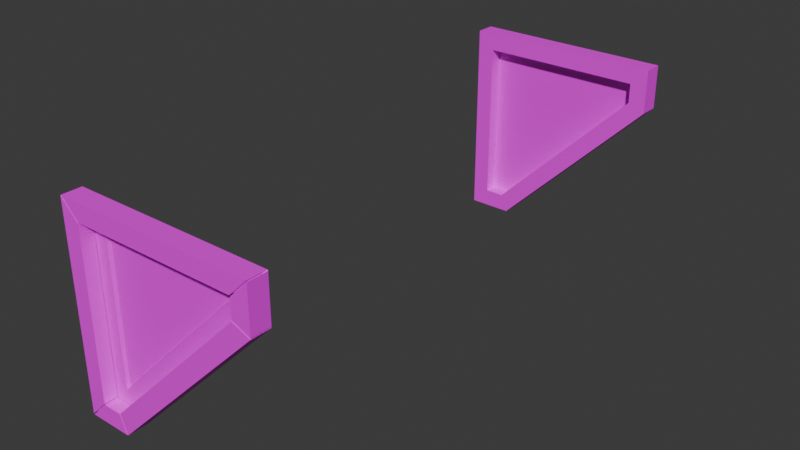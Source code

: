# Source: painting_trianglish_2.blend  (saved by Blender 5.0.119; exported with 4.5.12 LTS)
import bpy
from mathutils import Matrix  # noqa: F401  (used for matrix-valued properties, if any)

bpy.ops.wm.read_factory_settings(use_empty=True)
scene = bpy.context.scene
scene.name = 'Scene'

# ---- collections
col_collection = bpy.data.collections.new('Collection'); scene.collection.children.link(col_collection)

# ---- images (referenced by path relative to the original .blend; pixels are not part of the script)
import os
ASSET_DIR = os.environ.get("B2B_ASSET_DIR", "")  # directory of the original .blend (textures are referenced by path, not embedded)
HERE = os.path.dirname(os.path.abspath(__file__))  # packed textures are extracted next to this script under _unpacked/

def load_image(name, relpath, width, height, colorspace="sRGB"):
    """Load a texture the original file referenced (path relative to the .blend, or extracted next to this script)."""
    p = next((c for c in (os.path.join(HERE, relpath), os.path.join(ASSET_DIR, relpath)) if relpath and os.path.exists(c)), "")
    if p:
        img = bpy.data.images.load(p, check_existing=True)
        img.name = name
    else:  # same state as the original file: an image datablock whose file is absent (Cycles renders it pink)
        img = bpy.data.images.new(name, width, height)
        img.source = "FILE"
        img.filepath = "//" + (relpath or name)
    img.colorspace_settings.name = colorspace
    return img
img_ambient_occlusion = load_image('Ambient Occlusion', 'painting_trianglish_2_occlusion.png', 1024, 1024, 'Non-Color')
img_normals2 = load_image('Normals2', 'painting_square_normals.png', 1024, 1024, 'sRGB')

# ---- materials (node trees are filled in below, after node groups)
mat_frame = bpy.data.materials.new('Frame')
mat_frame.alpha_threshold = 0.0
mat_frame.use_backface_culling_lightprobe_volume = False
mat_frame.roughness = 0.5
mat_frame.line_color = (0.0, 0.0, 0.0, 1.0)

# ---- material node trees
mat_frame.use_nodes = True; mat_frame.node_tree.nodes.clear()
_N = mat_frame.node_tree.nodes; _L = mat_frame.node_tree.links
n0 = _N.new('ShaderNodeOutputMaterial'); n0.name = 'Material Output'; n0.location = (200, 100)
n1 = _N.new('ShaderNodeBsdfPrincipled'); n1.name = 'Principled BSDF'; n1.location = (-200, 100)
n2 = _N.new('ShaderNodeTexImage'); n2.name = 'Image Texture'; n2.location = (-496, 116)
n2.image = img_ambient_occlusion
n3 = _N.new('ShaderNodeTexImage'); n3.name = 'Image Texture.001'; n3.location = (-497, -169)
n3.image = img_normals2
n4 = _N.new('ShaderNodeTexCoord'); n4.name = 'Texture Coordinate'; n4.location = (-732, 60)
_L.new(n1.outputs[0], n0.inputs[0])
_L.new(n4.outputs[2], n2.inputs[0])
_L.new(n4.outputs[2], n3.inputs[0])
_L.new(n2.outputs[0], n1.inputs[0])
n0.is_active_output = True

# ---- world
world_world = bpy.data.worlds.new('World'); scene.world = world_world
world_world.use_nodes = True; world_world.node_tree.nodes.clear()
_N = world_world.node_tree.nodes; _L = world_world.node_tree.links
n0 = _N.new('ShaderNodeOutputWorld'); n0.name = 'World Output'; n0.location = (200, 100)
n1 = _N.new('ShaderNodeBackground'); n1.name = 'Background'; n1.location = (-200, 100)
n1.inputs[0].default_value = (0.05088, 0.05088, 0.05088, 1.0)
_L.new(n1.outputs[0], n0.inputs[0])
n0.is_active_output = True
world_world.color = (0.05088, 0.05088, 0.05088)
world_world.sun_shadow_jitter_overblur = 0.0

# ---- meshes
me_cube_001 = bpy.data.meshes.new('Cube.001')
me_cube_001.from_pydata([(-0.3, 0.03, -0.3), (-0.3, 0.03, 0.3), (0.3, 0.03, 0.3), (-0.2473, -0.03, -0.2473), (-0.2473, -0.03, 0.2473), (0.2473, -0.03, 0.2473), (0.3, 0.03, 0.1667), (-0.1667, 0.03, -0.3), (-0.1885, -0.03, -0.2473), (0.2473, -0.03, 0.1885), (-0.3, -0.03, -0.3), (-0.3, -0.03, 0.3), (0.3, -0.03, 0.3), (0.3, -0.03, 0.1667), (-0.1667, -0.03, -0.3), (-0.206, 0.01025, -0.2066), (-0.2066, 0.01025, 0.2066), (0.2066, 0.01025, 0.206), (-0.2473, 0.01025, -0.2473), (-0.2473, 0.01025, 0.2473), (0.2473, 0.01025, 0.2473), (0.2473, 0.01025, 0.1885), (-0.1885, 0.01025, -0.2473)], [], [(10, 11, 1, 0), (2, 1, 11, 12), (14, 7, 6, 13), (0, 7, 14, 10), (0, 1, 2, 6, 7), (6, 2, 12, 13), (3, 8, 22, 18), (3, 4, 11, 10), (4, 5, 12, 11), (9, 8, 14, 13), (8, 3, 10, 14), (5, 9, 13, 12), (16, 15, 17), (5, 4, 19, 20), (9, 5, 20, 21), (8, 9, 21, 22), (4, 3, 18, 19), (15, 16, 19, 18), (16, 17, 20, 19), (17, 15, 22, 21), (15, 18, 22), (17, 21, 20)])
_uv = me_cube_001.uv_layers.new(name='UVMap')
_uv.uv.foreach_set('vector', [0.219, 0.1113, 0.6057, 0.4991, 0.5669, 0.5378, 0.1802, 0.15, 0.2197, 0.2155, 0.6058, 0.6039, 0.567, 0.6425, 0.1809, 0.2541, 0.08504, 0.0002103, 0.1398, 0.0002103, 0.1398, 0.6027, 0.08504, 0.6027, -0.000913, 0.7931, 0.1207, 0.7931, 0.1207, 0.8479, -0.000913, 0.8479, 0.4914, 0.9551, 0.201, 0.9546, 0.2015, 0.6642, 0.266, 0.6643, 0.4915, 0.8906, 0.002671, 0.6277, 0.1243, 0.6277, 0.1243, 0.6825, 0.002671, 0.6825, 0.04717, 0.896, 0.1008, 0.896, 0.1008, 0.9327, 0.04717, 0.9327, 0.287, 0.1114, 0.6058, 0.4311, 0.6057, 0.4991, 0.219, 0.1113, 0.499, 0.6423, 0.1807, 0.3221, 0.1809, 0.2541, 0.567, 0.6425, 0.03695, 0.5828, 0.03695, 0.02013, 0.08504, 0.0002103, 0.08504, 0.6027, 0.1008, 0.896, 0.04717, 0.896, -0.000913, 0.8479, 0.1207, 0.8479, 0.07624, 0.7306, 0.02259, 0.7306, 0.002671, 0.6825, 0.1243, 0.6825, 0.9876, 0.006212, 0.9897, 0.7143, 0.2795, 0.01051, 0.1807, 0.3221, 0.499, 0.6423, 0.4729, 0.6682, 0.1546, 0.348, 0.02259, 0.7306, 0.07624, 0.7306, 0.07624, 0.7673, 0.02259, 0.7673, 0.03695, 0.02013, 0.03695, 0.5828, 0.0002103, 0.5828, 0.0002103, 0.02013, 0.6058, 0.4311, 0.287, 0.1114, 0.313, 0.08548, 0.6318, 0.4052, 0.1939, 0.5842, 0.1933, 0.9614, 0.1562, 0.9986, 0.1562, 0.5471, 0.1933, 0.9614, 0.5706, 0.9609, 0.6077, 0.9986, 0.1562, 0.9986, 0.5706, 0.9609, 0.1939, 0.5842, 0.2099, 0.5471, 0.6077, 0.9449, 0.1939, 0.5842, 0.1562, 0.5471, 0.2099, 0.5471, 0.5706, 0.9609, 0.6077, 0.9449, 0.6077, 0.9986])
me_cube_001.materials.append(mat_frame)
me_cube_001.update()
me_cube_003 = bpy.data.meshes.new('Cube.003')
me_cube_003.from_pydata([(0.1982, 0.01858, 0.2018), (-0.2517, 0.006045, 0.2534), (-0.2545, 0.006045, 0.2545), (-0.2517, 0.006045, -0.2534), (-0.2024, 0.01858, 0.2024), (-0.2018, 0.01858, -0.1982), (-0.2534, 0.006045, -0.2517), (-0.2542, 0.006045, -0.2548), (-0.1711, 0.02005, -0.2935), (-0.1683, 0.02005, -0.2924), (-0.1699, 0.02114, -0.2924), (0.2924, 0.02005, 0.1683), (0.2935, 0.02005, 0.1711), (-0.206, 0.01025, -0.2066), (-0.2066, 0.01025, 0.2066), (0.2066, 0.01025, 0.206), (0.2705, 0.01025, 0.2603), (-0.262, 0.008745, 0.262), (-0.2603, 0.01025, 0.2603), (-0.2603, 0.01025, -0.2705), (-0.262, 0.008745, -0.2722), (-0.2972, 0.03, -0.2972), (0.2924, 0.02114, 0.1699), (-0.2972, 0.03, 0.2972), (0.2935, 0.02004, 0.2917), (0.2972, 0.03, 0.2972), (0.2917, 0.02004, 0.2934), (0.2972, 0.03, 0.1679), (0.2925, 0.02097, 0.2925), (-0.1679, 0.03, -0.2972), (-0.2917, 0.02004, 0.2935), (-0.2935, 0.02004, 0.2917), (-0.2458, 0.01025, -0.2458), (-0.2458, 0.01025, 0.2458), (-0.2925, 0.02097, 0.2925), (0.2458, 0.01025, 0.2458), (-0.2934, 0.02004, -0.2917), (-0.2917, 0.02004, -0.2935), (0.2458, 0.01025, 0.1892), (-0.1892, 0.01025, -0.2458), (-0.2925, 0.02097, -0.2925), (0.2722, 0.008745, 0.262), (0.2722, 0.008745, 0.1985), (0.2705, 0.01025, 0.1992), (-0.1992, 0.01025, -0.2705), (-0.1985, 0.008745, -0.2722), (-0.245, -0.03, -0.2473), (-0.2473, -0.03, -0.245), (-0.2473, -0.03, 0.245), (-0.245, -0.03, 0.2473), (0.245, -0.03, 0.2473), (0.2473, -0.03, 0.245), (-0.187, -0.03, -0.2458), (-0.1907, -0.03, -0.2473), (0.2473, -0.03, 0.1907), (0.2458, -0.03, 0.187), (-0.3, -0.03, -0.2977), (-0.2977, -0.03, -0.3), (-0.2977, -0.03, 0.3), (-0.3, -0.03, 0.2977), (0.3, -0.03, 0.2977), (0.2977, -0.03, 0.3), (0.2985, -0.03, 0.1652), (0.3, -0.03, 0.1689), (-0.1689, -0.03, -0.3), (-0.1652, -0.03, -0.2985), (-0.2977, 0.02716, -0.3), (-0.3, 0.02716, -0.2977), (-0.2988, 0.02838, -0.2988), (-0.3, 0.02716, 0.2977), (-0.2977, 0.02716, 0.3), (-0.2988, 0.02838, 0.2988), (0.2977, 0.02716, 0.3), (0.3, 0.02716, 0.2977), (0.2988, 0.02838, 0.2988), (0.3, 0.02716, 0.1689), (0.2985, 0.02716, 0.1652), (0.2986, 0.0286, 0.1673), (-0.1652, 0.02716, -0.2985), (-0.1689, 0.02716, -0.3), (-0.1673, 0.0286, -0.2986), (-0.2473, 0.008745, -0.245), (-0.245, 0.008745, -0.2473), (-0.2484, 0.008745, -0.2491), (-0.245, 0.008745, 0.2473), (-0.2473, 0.008745, 0.245), (-0.2488, 0.008745, 0.2488), (0.2473, 0.008745, 0.245), (0.245, 0.008745, 0.2473), (0.2491, 0.008745, 0.2484), (0.2458, 0.008745, 0.187), (0.2473, 0.008745, 0.1907), (0.2493, 0.008745, 0.1893), (-0.1907, 0.008745, -0.2473), (-0.187, 0.008745, -0.2458), (-0.1893, 0.008745, -0.2493), (-0.2534, 0.006045, 0.2517), (0.2548, 0.006045, 0.2542), (0.2534, 0.006045, 0.2517), (0.2517, 0.006045, 0.2534), (0.255, 0.006049, 0.1866), (0.2523, 0.006049, 0.1848), (0.2535, 0.006049, 0.1877), (-0.1866, 0.006049, -0.255), (-0.1877, 0.006049, -0.2535), (-0.1848, 0.006049, -0.2523), (-0.2934, -0.02341, -0.2917), (-0.2917, -0.02341, -0.2935), (-0.2517, -0.02341, -0.2534), (-0.2534, -0.02341, -0.2517), (-0.2534, -0.02341, 0.2517), (-0.2517, -0.02341, 0.2534), (-0.2917, -0.02341, 0.2935), (-0.2935, -0.02341, 0.2917), (0.2517, -0.02341, 0.2534), (0.2534, -0.02341, 0.2517), (0.2935, -0.02341, 0.2917), (0.2917, -0.02341, 0.2934), (0.2924, -0.0234, 0.1683), (0.2935, -0.0234, 0.1711), (0.2535, -0.0234, 0.1877), (0.2523, -0.0234, 0.1848), (-0.1848, -0.0234, -0.2523), (-0.1877, -0.0234, -0.2535), (-0.1711, -0.0234, -0.2935), (-0.1683, -0.0234, -0.2924)], [], [(14, 13, 5, 4), (4, 5, 0), (15, 14, 4, 0), (44, 19, 20, 45), (119, 120, 121, 118), (107, 108, 109, 106), (101, 102, 100), (1, 96, 2), (9, 8, 10), (13, 15, 0, 5), (39, 32, 19, 44), (16, 43, 42, 41), (32, 33, 18, 19), (43, 44, 45, 42), (41, 17, 18, 16), (19, 18, 17, 20), (122, 105, 104, 123), (108, 3, 6, 109), (38, 39, 44, 43), (118, 11, 12, 119), (112, 30, 31, 113), (106, 36, 37, 107), (123, 124, 125, 122), (111, 112, 113, 110), (104, 105, 103), (98, 99, 97), (21, 23, 25, 27, 29), (12, 11, 22), (26, 24, 28), (31, 30, 34), (37, 36, 40), (101, 121, 120, 102), (98, 115, 114, 99), (35, 38, 43, 16), (33, 35, 16, 18), (13, 14, 33, 32), (1, 111, 110, 96), (13, 32, 39), (116, 24, 26, 117), (9, 125, 124, 8), (14, 15, 35, 33), (115, 116, 117, 114), (15, 38, 35), (15, 13, 39, 38), (6, 3, 7), (81, 47, 109, 6), (77, 75, 12, 22), (65, 52, 122, 125), (46, 82, 3, 108), (49, 58, 112, 111), (73, 74, 28, 24), (89, 87, 98, 97), (48, 85, 96, 110), (53, 64, 124, 123), (85, 86, 2, 96), (84, 49, 111, 1), (47, 56, 106, 109), (74, 72, 26, 28), (75, 63, 119, 12), (70, 71, 34, 30), (55, 62, 118, 121), (86, 84, 1, 2), (62, 76, 11, 118), (57, 46, 108, 107), (82, 83, 7, 3), (72, 61, 117, 26), (71, 69, 31, 34), (63, 54, 120, 119), (60, 73, 24, 116), (94, 95, 103, 105), (48, 47, 81, 85), (47, 48, 59, 56), (46, 53, 93, 82), (53, 46, 57, 64), (49, 50, 61, 58), (50, 49, 84, 88), (51, 54, 63, 60), (54, 51, 87, 91), (52, 55, 90, 94), (55, 52, 65, 62), (56, 59, 69, 67), (66, 79, 64, 57), (72, 70, 58, 61), (75, 73, 60, 63), (65, 78, 76, 62), (21, 29, 80, 79, 66, 68), (23, 21, 68, 67, 69, 71), (71, 70, 72, 74, 25, 23), (74, 73, 75, 77, 27, 25), (29, 27, 77, 76, 78, 80), (86, 85, 81, 83, 20, 17), (83, 82, 93, 95, 45, 20), (89, 88, 84, 86, 17, 41), (92, 91, 87, 89, 41, 42), (95, 94, 90, 92, 42, 45), (88, 89, 97, 99), (56, 67, 36, 106), (59, 48, 110, 113), (52, 94, 105, 122), (92, 90, 101, 100), (66, 57, 107, 37), (76, 77, 22, 11), (93, 53, 123, 104), (78, 65, 125, 9), (80, 78, 9, 10), (51, 60, 116, 115), (87, 51, 115, 98), (91, 92, 100, 102), (64, 79, 8, 124), (50, 88, 99, 114), (68, 66, 37, 40), (95, 93, 104, 103), (58, 70, 30, 112), (79, 80, 10, 8), (61, 50, 114, 117), (90, 55, 121, 101), (69, 59, 113, 31), (83, 81, 6, 7), (54, 91, 102, 120), (67, 68, 40, 36)])
_uv = me_cube_003.uv_layers.new(name='UVMap')
_uv.uv.foreach_set('vector', [0.1933, 0.9614, 0.1939, 0.5842, 0.1939, 0.5842, 0.1933, 0.9614, 0.9876, 0.006212, 0.9897, 0.7143, 0.2795, 0.01051, 0.5706, 0.9609, 0.1933, 0.9614, 0.1933, 0.9614, 0.5706, 0.9609, 0.1002, 0.9327, 0.04856, 0.9327, 0.04717, 0.9314, 0.1008, 0.9314, 0.08469, 0.6025, 0.03695, 0.5828, 0.03695, 0.5808, 0.08504, 0.6007, 0.001184, 0.8479, 0.04927, 0.896, 0.04717, 0.896, -0.0003888, 0.8484, 0.02259, 0.7659, 0.02457, 0.7659, 0.02295, 0.7659, 0.4724, 0.6658, 0.4739, 0.6673, 0.4739, 0.6673, 0.1207, 0.7957, 0.1188, 0.7957, 0.1202, 0.7951, 0.1939, 0.5842, 0.5706, 0.9609, 0.5706, 0.9609, 0.1939, 0.5842, 0.2093, 0.5484, 0.1576, 0.5484, 0.1576, 0.5484, 0.2093, 0.5484, 0.6063, 0.9972, 0.6063, 0.9455, 0.6077, 0.9449, 0.6077, 0.9986, 0.1576, 0.5484, 0.1576, 0.9972, 0.1576, 0.9972, 0.1576, 0.5484, 0.6063, 0.9455, 0.2093, 0.5484, 0.2099, 0.5471, 0.6077, 0.9449, 0.1556, 0.3471, 0.4739, 0.6673, 0.4719, 0.6673, 0.1556, 0.349, 0.3139, 0.08645, 0.6308, 0.4042, 0.6308, 0.4061, 0.312, 0.08645, 0.1008, 0.896, 0.1008, 0.9314, 0.09885, 0.9314, 0.09885, 0.896, 0.04927, 0.896, 0.04926, 0.9314, 0.04717, 0.9314, 0.04717, 0.896, 0.6063, 0.9455, 0.2093, 0.5484, 0.2093, 0.5484, 0.6063, 0.9455, 0.08504, 0.6007, 0.1372, 0.6007, 0.1372, 0.6027, 0.08469, 0.6025, 0.5655, 0.6411, 0.6025, 0.6043, 0.604, 0.6053, 0.5662, 0.6425, -0.0003888, 0.8484, -0.000913, 0.7957, 0.001177, 0.7957, 0.001184, 0.8479, 0.09885, 0.896, 0.1188, 0.8479, 0.1206, 0.8483, 0.1008, 0.896, 0.4975, 0.6409, 0.5655, 0.6411, 0.5662, 0.6425, 0.499, 0.6423, 0.09885, 0.9314, 0.1008, 0.9314, 0.1005, 0.9314, 0.1556, 0.3471, 0.157, 0.3486, 0.1556, 0.3471, 0.4901, 0.9538, 0.2024, 0.9533, 0.2028, 0.6656, 0.2654, 0.6657, 0.4902, 0.8912, 0.1372, 0.6027, 0.1372, 0.6007, 0.1379, 0.6021, 0.1243, 0.6303, 0.1222, 0.6303, 0.1232, 0.6303, 0.604, 0.6053, 0.6025, 0.6043, 0.604, 0.6042, 0.001177, 0.7957, -0.000913, 0.7957, 0.0002035, 0.7952, 0.001583, 0.5808, 0.03695, 0.5808, 0.03695, 0.5828, 0.001583, 0.5828, 0.1556, 0.3471, 0.1807, 0.3221, 0.1821, 0.3236, 0.157, 0.3486, 0.6063, 0.9972, 0.6063, 0.9455, 0.6063, 0.9455, 0.6063, 0.9972, 0.1576, 0.9972, 0.6063, 0.9972, 0.6063, 0.9972, 0.1576, 0.9972, 0.1939, 0.5842, 0.1933, 0.9614, 0.1576, 0.9972, 0.1576, 0.5484, 0.4724, 0.6658, 0.4975, 0.6409, 0.499, 0.6423, 0.4739, 0.6673, 0.1939, 0.5842, 0.1576, 0.5484, 0.2093, 0.5484, 0.1809, 0.2549, 0.2179, 0.2174, 0.2193, 0.2188, 0.1823, 0.2556, 0.1207, 0.7957, 0.1206, 0.8483, 0.1188, 0.8479, 0.1188, 0.7957, 0.1933, 0.9614, 0.5706, 0.9609, 0.6063, 0.9972, 0.1576, 0.9972, 0.1807, 0.3221, 0.1809, 0.2549, 0.1823, 0.2556, 0.1821, 0.3236, 0.5706, 0.9609, 0.6063, 0.9455, 0.6063, 0.9972, 0.5706, 0.9609, 0.1939, 0.5842, 0.2093, 0.5484, 0.6063, 0.9455, 0.04717, 0.9314, 0.04926, 0.9314, 0.04717, 0.9314, 0.3135, 0.08793, 0.2884, 0.1129, 0.2884, 0.1129, 0.3135, 0.08793, 0.2657, 0.665, 0.2649, 0.6643, 0.2649, 0.6643, 0.2657, 0.665, 0.08504, 0.002192, 0.03695, 0.02211, 0.03695, 0.02211, 0.08504, 0.002192, 0.04927, 0.896, 0.04926, 0.9314, 0.04926, 0.9314, 0.04927, 0.896, 0.4975, 0.6409, 0.5655, 0.6411, 0.5655, 0.6411, 0.4975, 0.6409, 0.2026, 0.6642, 0.2021, 0.6648, 0.2021, 0.6648, 0.2026, 0.6642, 0.07624, 0.7659, 0.07415, 0.7659, 0.07415, 0.7659, 0.07624, 0.7659, 0.6043, 0.4296, 0.6294, 0.4046, 0.6294, 0.4046, 0.6043, 0.4296, 0.09885, 0.896, 0.1188, 0.8479, 0.1188, 0.8479, 0.09885, 0.896, 0.6294, 0.4046, 0.6308, 0.4061, 0.6308, 0.4061, 0.6294, 0.4046, 0.4724, 0.6658, 0.4975, 0.6409, 0.4975, 0.6409, 0.4724, 0.6658, 0.2884, 0.1129, 0.2204, 0.1128, 0.2204, 0.1128, 0.2884, 0.1129, 0.2194, 0.2174, 0.2193, 0.2188, 0.2193, 0.2188, 0.2194, 0.2174, 0.004651, 0.6303, 0.004653, 0.6825, 0.004653, 0.6825, 0.004651, 0.6303, 0.6025, 0.6043, 0.604, 0.6042, 0.604, 0.6042, 0.6025, 0.6043, 0.03695, 0.5808, 0.08504, 0.6007, 0.08504, 0.6007, 0.03695, 0.5808, 0.4739, 0.6673, 0.4724, 0.6658, 0.4724, 0.6658, 0.4739, 0.6673, 0.08504, 0.6007, 0.1372, 0.6007, 0.1372, 0.6007, 0.08504, 0.6007, 0.001184, 0.8479, 0.04927, 0.896, 0.04927, 0.896, 0.001184, 0.8479, 0.04926, 0.9314, 0.04717, 0.9314, 0.04717, 0.9314, 0.04926, 0.9314, 0.2193, 0.2188, 0.1823, 0.2556, 0.1823, 0.2556, 0.2193, 0.2188, 0.5672, 0.5359, 0.5673, 0.5345, 0.5673, 0.5345, 0.5672, 0.5359, 0.004653, 0.6825, 0.02457, 0.7306, 0.02457, 0.7306, 0.004653, 0.6825, 0.1222, 0.6825, 0.1222, 0.6303, 0.1222, 0.6303, 0.1222, 0.6825, 0.001583, 0.02211, 0.001583, 0.02013, 0.001583, 0.02013, 0.001583, 0.02211, 0.6043, 0.4296, 0.2884, 0.1129, 0.3135, 0.08793, 0.6294, 0.4046, 0.2884, 0.1129, 0.6043, 0.4296, 0.6042, 0.4976, 0.2204, 0.1128, 0.04927, 0.896, 0.09885, 0.896, 0.09885, 0.9314, 0.04926, 0.9314, 0.09885, 0.896, 0.04927, 0.896, 0.001184, 0.8479, 0.1188, 0.8479, 0.4975, 0.6409, 0.1821, 0.3236, 0.1823, 0.2556, 0.5655, 0.6411, 0.1821, 0.3236, 0.4975, 0.6409, 0.4724, 0.6658, 0.157, 0.3486, 0.07415, 0.7306, 0.02457, 0.7306, 0.004653, 0.6825, 0.1222, 0.6825, 0.02457, 0.7306, 0.07415, 0.7306, 0.07415, 0.7659, 0.02457, 0.7659, 0.03695, 0.02211, 0.03695, 0.5808, 0.001583, 0.5808, 0.001583, 0.02211, 0.03695, 0.5808, 0.03695, 0.02211, 0.08504, 0.002192, 0.08504, 0.6007, 0.2204, 0.1128, 0.6042, 0.4976, 0.5673, 0.5345, 0.1835, 0.1497, 0.001177, 0.7957, 0.1188, 0.7957, 0.1188, 0.8479, 0.001184, 0.8479, 0.2193, 0.2188, 0.6025, 0.6043, 0.5655, 0.6411, 0.1823, 0.2556, 0.004651, 0.6303, 0.1222, 0.6303, 0.1222, 0.6825, 0.004653, 0.6825, 0.08504, 0.002192, 0.1372, 0.002191, 0.1372, 0.6007, 0.08504, 0.6007, 0.00168, 0.7931, 0.1197, 0.7931, 0.1202, 0.7951, 0.1188, 0.7957, 0.001177, 0.7957, 0.0002035, 0.7952, 0.5651, 0.5359, 0.182, 0.1518, 0.182, 0.1498, 0.1835, 0.1497, 0.5673, 0.5345, 0.5672, 0.5359, 0.604, 0.6042, 0.6025, 0.6043, 0.2193, 0.2188, 0.2194, 0.2174, 0.2215, 0.2174, 0.604, 0.6021, 0.2021, 0.6648, 0.2026, 0.6642, 0.2649, 0.6643, 0.2657, 0.665, 0.2654, 0.6657, 0.2028, 0.6656, 0.1398, 0.001284, 0.1398, 0.6016, 0.1379, 0.6021, 0.1372, 0.6007, 0.1372, 0.002191, 0.1385, 0.0007538, 0.6308, 0.4061, 0.6294, 0.4046, 0.3135, 0.08793, 0.312, 0.08645, 0.312, 0.08645, 0.6308, 0.4061, 0.04717, 0.9314, 0.04926, 0.9314, 0.09885, 0.9314, 0.1005, 0.9314, 0.1008, 0.9314, 0.04717, 0.9314, 0.1556, 0.3471, 0.157, 0.3486, 0.4724, 0.6658, 0.4739, 0.6673, 0.4739, 0.6673, 0.1556, 0.3471, 0.02295, 0.7659, 0.02457, 0.7659, 0.07415, 0.7659, 0.07624, 0.7659, 0.07624, 0.7659, 0.02259, 0.7659, 0.001583, 0.02013, 0.001583, 0.02211, 0.001583, 0.5808, 0.001583, 0.5828, 0.001583, 0.5828, 0.001583, 0.02013, 0.157, 0.3486, 0.1556, 0.3471, 0.1556, 0.3471, 0.157, 0.3486, 0.2204, 0.1128, 0.1835, 0.1497, 0.1835, 0.1497, 0.2204, 0.1128, 0.6042, 0.4976, 0.6043, 0.4296, 0.6043, 0.4296, 0.6042, 0.4976, 0.03695, 0.02211, 0.001583, 0.02211, 0.001583, 0.02211, 0.03695, 0.02211, 0.001583, 0.5828, 0.001583, 0.5808, 0.001583, 0.5808, 0.001583, 0.5828, 0.001177, 0.7957, 0.001184, 0.8479, 0.001184, 0.8479, 0.001177, 0.7957, 0.1372, 0.6007, 0.1379, 0.6021, 0.1379, 0.6021, 0.1372, 0.6007, 0.09885, 0.9314, 0.09885, 0.896, 0.09885, 0.896, 0.09885, 0.9314, 0.1372, 0.002191, 0.08504, 0.002192, 0.08504, 0.002192, 0.1372, 0.002191, 0.1385, 0.0007538, 0.1372, 0.002191, 0.1372, 0.002191, 0.1385, 0.0007538, 0.07415, 0.7306, 0.1222, 0.6825, 0.1222, 0.6825, 0.07415, 0.7306, 0.07415, 0.7659, 0.07415, 0.7306, 0.07415, 0.7306, 0.07415, 0.7659, 0.02457, 0.7659, 0.02295, 0.7659, 0.02295, 0.7659, 0.02457, 0.7659, 0.1188, 0.8479, 0.1188, 0.7957, 0.1188, 0.7957, 0.1188, 0.8479, 0.1821, 0.3236, 0.157, 0.3486, 0.157, 0.3486, 0.1821, 0.3236, 0.0002035, 0.7952, 0.001177, 0.7957, 0.001177, 0.7957, 0.0002035, 0.7952, 0.1005, 0.9314, 0.09885, 0.9314, 0.09885, 0.9314, 0.1005, 0.9314, 0.5655, 0.6411, 0.6025, 0.6043, 0.6025, 0.6043, 0.5655, 0.6411, 0.1188, 0.7957, 0.1202, 0.7951, 0.1202, 0.7951, 0.1188, 0.7957, 0.1823, 0.2556, 0.1821, 0.3236, 0.1821, 0.3236, 0.1823, 0.2556, 0.001583, 0.5808, 0.03695, 0.5808, 0.03695, 0.5808, 0.001583, 0.5808, 0.5673, 0.5345, 0.6042, 0.4976, 0.6042, 0.4976, 0.5673, 0.5345, 0.312, 0.08645, 0.3135, 0.08793, 0.3135, 0.08793, 0.312, 0.08645, 0.02457, 0.7306, 0.02457, 0.7659, 0.02457, 0.7659, 0.02457, 0.7306, 0.1835, 0.1497, 0.182, 0.1498, 0.182, 0.1498, 0.1835, 0.1497])
me_cube_003.materials.append(mat_frame)
me_cube_003.update()

# ---- objects
ob_trianglish_2_painting = bpy.data.objects.new('Trianglish 2 Painting', me_cube_001)
ob_trianglish_2_painting_details = bpy.data.objects.new('Trianglish 2 Painting Details', me_cube_003)

# ---- transforms, parenting, visibility, modifiers, constraints
ob_trianglish_2_painting.location = (0.0, 0.0, 0.0)
ob_trianglish_2_painting_details.location = (0.0, -1.577, 0.0)

# ---- collection membership
col_collection.objects.link(ob_trianglish_2_painting)
col_collection.objects.link(ob_trianglish_2_painting_details)

# ---- scene / render settings (as saved in the file)
scene.frame_start = 1; scene.frame_end = 250; scene.frame_set(2)
scene.render.engine = 'CYCLES'
scene.render.bake_bias = 0.0
scene.render.bake_samples = 0
scene.cycles.samples = 2000
scene.cycles.sampling_pattern = 'TABULATED_SOBOL'
scene.cycles.adaptive_threshold = 0.001
scene.cycles.bake_type = 'AO'
scene.eevee.use_volume_custom_range = False
scene.eevee.use_raytracing = True
bpy.context.view_layer.update()

# ---- added for rendering (the .blend has no active camera and no usable light): camera, sun
cam_auto = bpy.data.cameras.new('AutoCamera')
cam_auto.lens = 50.0
cam_auto.sensor_width = 36.0
cam_auto.clip_end = 1000.0
ob_auto_camera = bpy.data.objects.new('AutoCamera', cam_auto)
scene.collection.objects.link(ob_auto_camera)
ob_auto_camera.location = (1.7056, -2.835, 1.36448)
ob_auto_camera.rotation_euler = (1.09748, -7.21219e-08, 0.694738)
scene.camera = ob_auto_camera
light_auto_sun = bpy.data.lights.new('AutoSun', 'SUN')
light_auto_sun.energy = 3.0
light_auto_sun.angle = 0.0523599
ob_auto_sun = bpy.data.objects.new('AutoSun', light_auto_sun)
scene.collection.objects.link(ob_auto_sun)
ob_auto_sun.rotation_euler = (0.872665, 0.174533, 0.523599)
bpy.context.view_layer.update()
